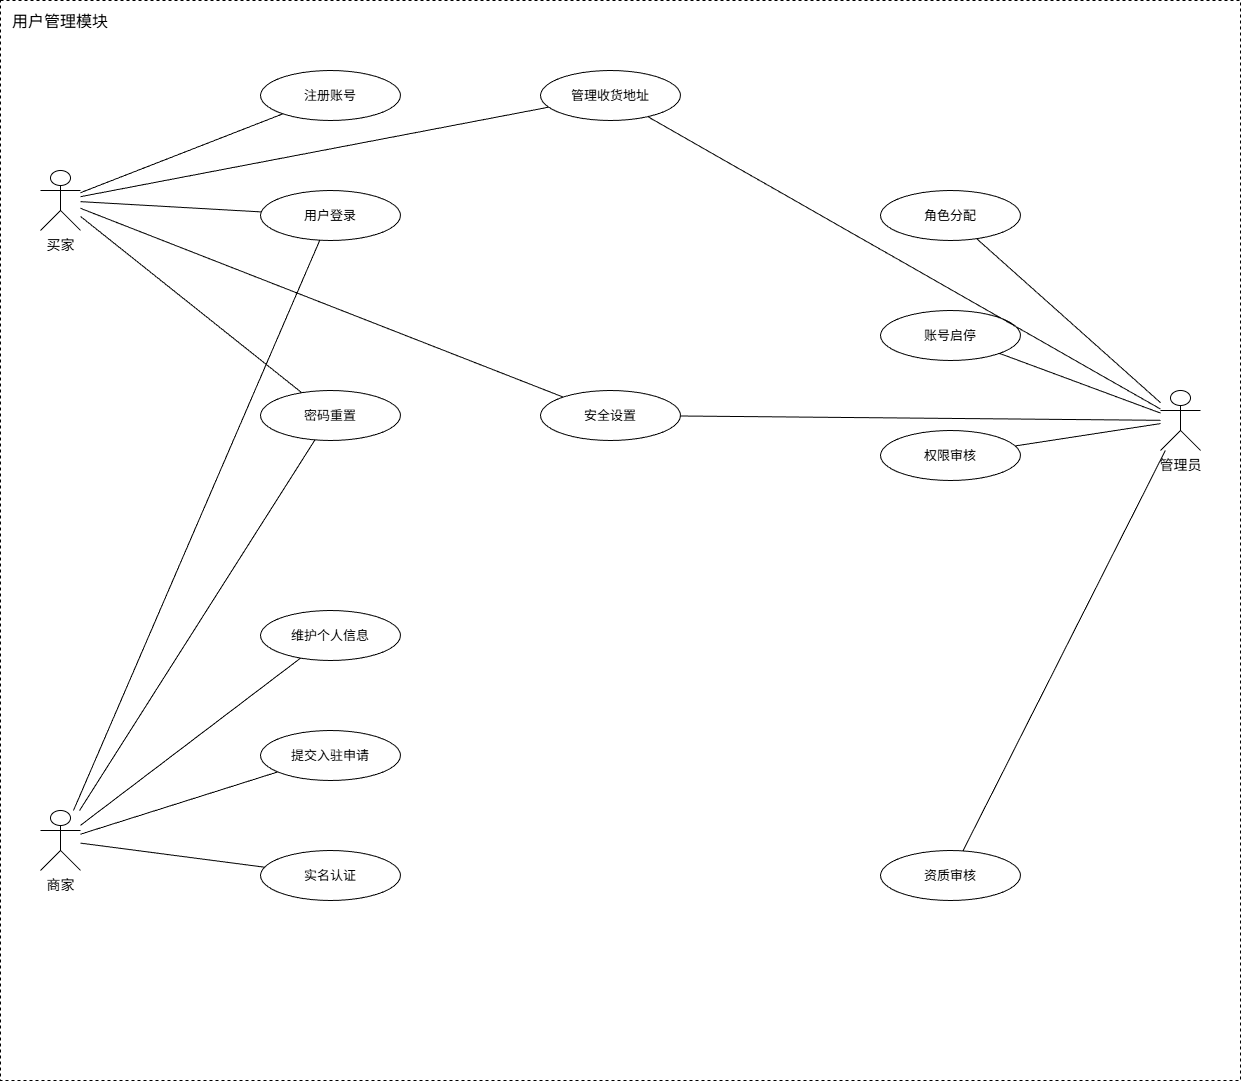

The diagram above was exported from draw.io. Its source (the exported page's mxGraphModel, read from the mxfile embedded in the PNG):
<mxGraphModel dx="910" dy="1460" grid="0" gridSize="10" guides="1" tooltips="1" connect="1" arrows="1" fold="1" page="1" pageScale="1" pageWidth="1300" pageHeight="1100" background="#ffffff" math="0" shadow="0">
  <root>
    <mxCell id="0" />
    <mxCell id="1" parent="0" />
    <mxCell id="system_boundary" value="用户管理模块" style="rounded=0;whiteSpace=wrap;html=1;fillColor=none;strokeColor=#000000;dashed=1;fontSize=16;fontColor=#000000;align=left;verticalAlign=top;spacingLeft=10;spacingTop=5;" parent="1" vertex="1">
      <mxGeometry x="20" y="10" width="1240" height="1080" as="geometry" />
    </mxCell>
    <mxCell id="actor_buyer" value="买家" style="shape=umlActor;verticalLabelPosition=bottom;verticalAlign=top;html=1;outlineConnect=0;fillColor=#ffffff;strokeColor=#000000;labelPosition=center;align=center;fontSize=14;fontColor=#000000;" parent="1" vertex="1">
      <mxGeometry x="60" y="180" width="40" height="60" as="geometry" />
    </mxCell>
    <mxCell id="actor_seller" value="商家" style="shape=umlActor;verticalLabelPosition=bottom;verticalAlign=top;html=1;outlineConnect=0;fillColor=#ffffff;strokeColor=#000000;labelPosition=center;align=center;fontSize=14;fontColor=#000000;" parent="1" vertex="1">
      <mxGeometry x="60" y="820" width="40" height="60" as="geometry" />
    </mxCell>
    <mxCell id="actor_admin" value="管理员" style="shape=umlActor;verticalLabelPosition=bottom;verticalAlign=top;html=1;outlineConnect=0;fillColor=#ffffff;strokeColor=#000000;labelPosition=center;align=center;fontSize=14;fontColor=#000000;" parent="1" vertex="1">
      <mxGeometry x="1180" y="400" width="40" height="60" as="geometry" />
    </mxCell>
    <mxCell id="UC_register" value="注册账号" style="ellipse;whiteSpace=wrap;html=1;fillColor=#ffffff;strokeColor=#000000;fontColor=#000000;fontSize=13;" parent="1" vertex="1">
      <mxGeometry x="280" y="80" width="140" height="50" as="geometry" />
    </mxCell>
    <mxCell id="UC_login" value="用户登录" style="ellipse;whiteSpace=wrap;html=1;fillColor=#ffffff;strokeColor=#000000;fontColor=#000000;fontSize=13;" parent="1" vertex="1">
      <mxGeometry x="280" y="200" width="140" height="50" as="geometry" />
    </mxCell>
    <mxCell id="UC_reset_pwd" value="密码重置" style="ellipse;whiteSpace=wrap;html=1;fillColor=#ffffff;strokeColor=#000000;fontColor=#000000;fontSize=13;" parent="1" vertex="1">
      <mxGeometry x="280" y="400" width="140" height="50" as="geometry" />
    </mxCell>
    <mxCell id="UC_profile" value="维护个人信息" style="ellipse;whiteSpace=wrap;html=1;fillColor=#ffffff;strokeColor=#000000;fontColor=#000000;fontSize=13;" parent="1" vertex="1">
      <mxGeometry x="280" y="620" width="140" height="50" as="geometry" />
    </mxCell>
    <mxCell id="UC_apply" value="提交入驻申请" style="ellipse;whiteSpace=wrap;html=1;fillColor=#ffffff;strokeColor=#000000;fontColor=#000000;fontSize=13;" parent="1" vertex="1">
      <mxGeometry x="280" y="740" width="140" height="50" as="geometry" />
    </mxCell>
    <mxCell id="UC_realname" value="实名认证" style="ellipse;whiteSpace=wrap;html=1;fillColor=#ffffff;strokeColor=#000000;fontColor=#000000;fontSize=13;" parent="1" vertex="1">
      <mxGeometry x="280" y="860" width="140" height="50" as="geometry" />
    </mxCell>
    <mxCell id="UC_address" value="管理收货地址" style="ellipse;whiteSpace=wrap;html=1;fillColor=#ffffff;strokeColor=#000000;fontColor=#000000;fontSize=13;" parent="1" vertex="1">
      <mxGeometry x="560" y="80" width="140" height="50" as="geometry" />
    </mxCell>
    <mxCell id="UC_security" value="安全设置" style="ellipse;whiteSpace=wrap;html=1;fillColor=#ffffff;strokeColor=#000000;fontColor=#000000;fontSize=13;" parent="1" vertex="1">
      <mxGeometry x="560" y="400" width="140" height="50" as="geometry" />
    </mxCell>
    <mxCell id="UC_role_assign" value="角色分配" style="ellipse;whiteSpace=wrap;html=1;fillColor=#ffffff;strokeColor=#000000;fontColor=#000000;fontSize=13;" parent="1" vertex="1">
      <mxGeometry x="900" y="200" width="140" height="50" as="geometry" />
    </mxCell>
    <mxCell id="UC_account_toggle" value="账号启停" style="ellipse;whiteSpace=wrap;html=1;fillColor=#ffffff;strokeColor=#000000;fontColor=#000000;fontSize=13;" parent="1" vertex="1">
      <mxGeometry x="900" y="320" width="140" height="50" as="geometry" />
    </mxCell>
    <mxCell id="UC_perm_review" value="权限审核" style="ellipse;whiteSpace=wrap;html=1;fillColor=#ffffff;strokeColor=#000000;fontColor=#000000;fontSize=13;" parent="1" vertex="1">
      <mxGeometry x="900" y="440" width="140" height="50" as="geometry" />
    </mxCell>
    <mxCell id="UC_qual_review" value="资质审核" style="ellipse;whiteSpace=wrap;html=1;fillColor=#ffffff;strokeColor=#000000;fontColor=#000000;fontSize=13;" parent="1" vertex="1">
      <mxGeometry x="900" y="860" width="140" height="50" as="geometry" />
    </mxCell>
    <mxCell id="e_buyer_register" style="endArrow=none;html=1;rounded=0;strokeColor=#000000;endFill=0;" parent="1" source="actor_buyer" target="UC_register" edge="1">
      <mxGeometry relative="1" as="geometry" />
    </mxCell>
    <mxCell id="e_buyer_login" style="endArrow=none;html=1;rounded=0;strokeColor=#000000;endFill=0;" parent="1" source="actor_buyer" target="UC_login" edge="1">
      <mxGeometry relative="1" as="geometry" />
    </mxCell>
    <mxCell id="e_buyer_address" style="endArrow=none;html=1;rounded=0;strokeColor=#000000;endFill=0;" parent="1" source="actor_buyer" target="UC_address" edge="1">
      <mxGeometry relative="1" as="geometry" />
    </mxCell>
    <mxCell id="e_buyer_reset" style="endArrow=none;html=1;rounded=0;strokeColor=#000000;endFill=0;" parent="1" source="actor_buyer" target="UC_reset_pwd" edge="1">
      <mxGeometry relative="1" as="geometry" />
    </mxCell>
    <mxCell id="e_buyer_security" style="endArrow=none;html=1;rounded=0;strokeColor=#000000;endFill=0;" parent="1" source="actor_buyer" target="UC_security" edge="1">
      <mxGeometry relative="1" as="geometry" />
    </mxCell>
    <mxCell id="e_seller_login" style="endArrow=none;html=1;rounded=0;strokeColor=#000000;endFill=0;" parent="1" source="actor_seller" target="UC_login" edge="1">
      <mxGeometry relative="1" as="geometry" />
    </mxCell>
    <mxCell id="e_seller_reset" style="endArrow=none;html=1;rounded=0;strokeColor=#000000;endFill=0;" parent="1" source="actor_seller" target="UC_reset_pwd" edge="1">
      <mxGeometry relative="1" as="geometry" />
    </mxCell>
    <mxCell id="e_seller_profile" style="endArrow=none;html=1;rounded=0;strokeColor=#000000;endFill=0;" parent="1" source="actor_seller" target="UC_profile" edge="1">
      <mxGeometry relative="1" as="geometry" />
    </mxCell>
    <mxCell id="e_seller_apply" style="endArrow=none;html=1;rounded=0;strokeColor=#000000;endFill=0;" parent="1" source="actor_seller" target="UC_apply" edge="1">
      <mxGeometry relative="1" as="geometry" />
    </mxCell>
    <mxCell id="e_seller_realname" style="endArrow=none;html=1;rounded=0;strokeColor=#000000;endFill=0;" parent="1" source="actor_seller" target="UC_realname" edge="1">
      <mxGeometry relative="1" as="geometry" />
    </mxCell>
    <mxCell id="e_admin_role" style="endArrow=none;html=1;rounded=0;strokeColor=#000000;endFill=0;" parent="1" source="actor_admin" target="UC_role_assign" edge="1">
      <mxGeometry relative="1" as="geometry" />
    </mxCell>
    <mxCell id="e_admin_toggle" style="endArrow=none;html=1;rounded=0;strokeColor=#000000;endFill=0;" parent="1" source="actor_admin" target="UC_account_toggle" edge="1">
      <mxGeometry relative="1" as="geometry" />
    </mxCell>
    <mxCell id="e_admin_perm" style="endArrow=none;html=1;rounded=0;strokeColor=#000000;endFill=0;" parent="1" source="actor_admin" target="UC_perm_review" edge="1">
      <mxGeometry relative="1" as="geometry" />
    </mxCell>
    <mxCell id="e_admin_qual" style="endArrow=none;html=1;rounded=0;strokeColor=#000000;endFill=0;" parent="1" source="actor_admin" target="UC_qual_review" edge="1">
      <mxGeometry relative="1" as="geometry" />
    </mxCell>
    <mxCell id="e_admin_address" style="endArrow=none;html=1;rounded=0;strokeColor=#000000;endFill=0;" parent="1" source="actor_admin" target="UC_address" edge="1">
      <mxGeometry relative="1" as="geometry" />
    </mxCell>
    <mxCell id="e_admin_security" style="endArrow=none;html=1;rounded=0;strokeColor=#000000;endFill=0;" parent="1" source="actor_admin" target="UC_security" edge="1">
      <mxGeometry relative="1" as="geometry" />
    </mxCell>
  </root>
</mxGraphModel>